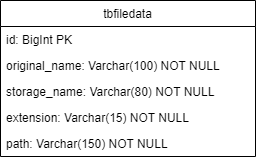

The diagram above was exported from draw.io. Its source (the exported page's mxGraphModel, read from the mxfile embedded in the PNG):
<mxGraphModel dx="422" dy="451" grid="1" gridSize="10" guides="1" tooltips="1" connect="1" arrows="1" fold="1" page="1" pageScale="1" pageWidth="850" pageHeight="1100" math="0" shadow="0">
  <root>
    <mxCell id="0" />
    <mxCell id="1" parent="0" />
    <mxCell id="2" value="tbfiledata" style="swimlane;fontStyle=0;childLayout=stackLayout;horizontal=1;startSize=26;fillColor=none;horizontalStack=0;resizeParent=1;resizeParentMax=0;resizeLast=0;collapsible=1;marginBottom=0;" vertex="1" parent="1">
      <mxGeometry x="310" y="170" width="255" height="156" as="geometry" />
    </mxCell>
    <mxCell id="3" value="id: BigInt PK" style="text;strokeColor=none;fillColor=none;align=left;verticalAlign=top;spacingLeft=4;spacingRight=4;overflow=hidden;rotatable=0;points=[[0,0.5],[1,0.5]];portConstraint=eastwest;" vertex="1" parent="2">
      <mxGeometry y="26" width="255" height="26" as="geometry" />
    </mxCell>
    <mxCell id="4" value="original_name: Varchar(100) NOT NULL" style="text;strokeColor=none;fillColor=none;align=left;verticalAlign=top;spacingLeft=4;spacingRight=4;overflow=hidden;rotatable=0;points=[[0,0.5],[1,0.5]];portConstraint=eastwest;" vertex="1" parent="2">
      <mxGeometry y="52" width="255" height="26" as="geometry" />
    </mxCell>
    <mxCell id="9" value="storage_name: Varchar(80) NOT NULL" style="text;strokeColor=none;fillColor=none;align=left;verticalAlign=top;spacingLeft=4;spacingRight=4;overflow=hidden;rotatable=0;points=[[0,0.5],[1,0.5]];portConstraint=eastwest;" vertex="1" parent="2">
      <mxGeometry y="78" width="255" height="26" as="geometry" />
    </mxCell>
    <mxCell id="5" value="extension: Varchar(15) NOT NULL" style="text;strokeColor=none;fillColor=none;align=left;verticalAlign=top;spacingLeft=4;spacingRight=4;overflow=hidden;rotatable=0;points=[[0,0.5],[1,0.5]];portConstraint=eastwest;" vertex="1" parent="2">
      <mxGeometry y="104" width="255" height="26" as="geometry" />
    </mxCell>
    <mxCell id="6" value="path: Varchar(150) NOT NULL" style="text;strokeColor=none;fillColor=none;align=left;verticalAlign=top;spacingLeft=4;spacingRight=4;overflow=hidden;rotatable=0;points=[[0,0.5],[1,0.5]];portConstraint=eastwest;" vertex="1" parent="2">
      <mxGeometry y="130" width="255" height="26" as="geometry" />
    </mxCell>
  </root>
</mxGraphModel>